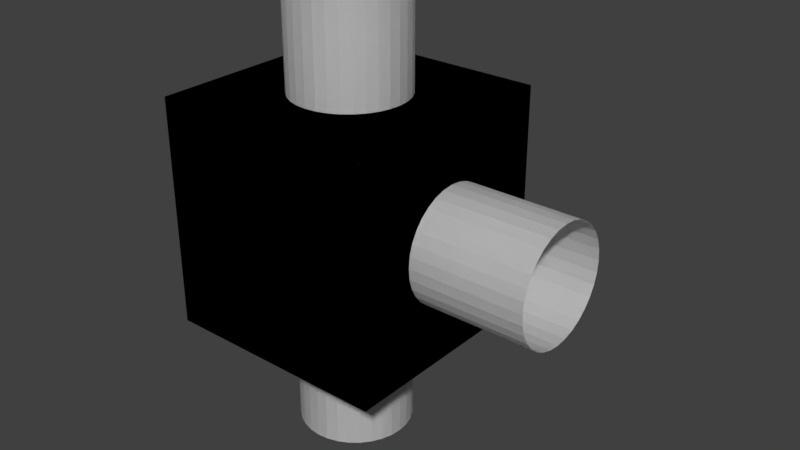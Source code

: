 # Source: three_way_room_flat.blend  (saved by Blender 2.77.0; exported with 4.5.12 LTS)
import bpy
from mathutils import Matrix  # noqa: F401  (used for matrix-valued properties, if any)

bpy.ops.wm.read_factory_settings(use_empty=True)
scene = bpy.context.scene
scene.name = 'Scene'

# ---- collections
col_collection_1 = bpy.data.collections.new('Collection 1'); scene.collection.children.link(col_collection_1)

# ---- world
world_world = bpy.data.worlds.new('World'); scene.world = world_world
world_world.color = (0.05088, 0.05088, 0.05088)
world_world.use_sun_shadow = False
world_world.sun_shadow_jitter_overblur = 0.0
world_world.cycles.sampling_method = 'MANUAL'

# ---- meshes
me_cube_000 = bpy.data.meshes.new('Cube.000')
me_cube_000.from_pydata([(0.0, 0.5, 1.0), (0.0, 0.5, 2.0), (0.09755, 0.4904, 1.0), (0.09755, 0.4904, 2.0), (0.1913, 0.4619, 1.0), (0.1913, 0.4619, 2.0), (0.2778, 0.4157, 1.0), (0.2778, 0.4157, 2.0), (0.3536, 0.3536, 1.0), (0.3536, 0.3536, 2.0), (0.4157, 0.2778, 1.0), (0.4157, 0.2778, 2.0), (0.4619, 0.1913, 1.0), (0.4619, 0.1913, 2.0), (0.4904, 0.09755, 1.0), (0.4904, 0.09755, 2.0), (0.5, 3.775e-08, 1.0), (0.5, 3.775e-08, 2.0), (0.4904, -0.09755, 1.0), (0.4904, -0.09755, 2.0), (0.4619, -0.1913, 1.0), (0.4619, -0.1913, 2.0), (0.4157, -0.2778, 1.0), (0.4157, -0.2778, 2.0), (0.3536, -0.3536, 1.0), (0.3536, -0.3536, 2.0), (0.2778, -0.4157, 1.0), (0.2778, -0.4157, 2.0), (0.1913, -0.4619, 1.0), (0.1913, -0.4619, 2.0), (0.09755, -0.4904, 1.0), (0.09755, -0.4904, 2.0), (-1.629e-07, -0.5, 1.0), (-1.629e-07, -0.5, 2.0), (-0.09755, -0.4904, 1.0), (-0.09755, -0.4904, 2.0), (-0.1913, -0.4619, 1.0), (-0.1913, -0.4619, 2.0), (-0.2778, -0.4157, 1.0), (-0.2778, -0.4157, 2.0), (-0.3536, -0.3536, 1.0), (-0.3536, -0.3536, 2.0), (-0.4157, -0.2778, 1.0), (-0.4157, -0.2778, 2.0), (-0.4619, -0.1913, 1.0), (-0.4619, -0.1913, 2.0), (-0.4904, -0.09754, 1.0), (-0.4904, -0.09754, 2.0), (-0.5, 4.828e-07, 1.0), (-0.5, 4.828e-07, 2.0), (-0.4904, 0.09755, 1.0), (-0.4904, 0.09755, 2.0), (-0.4619, 0.1913, 1.0), (-0.4619, 0.1913, 2.0), (-0.4157, 0.2778, 1.0), (-0.4157, 0.2778, 2.0), (-0.3536, 0.3536, 1.0), (-0.3536, 0.3536, 2.0), (-0.2778, 0.4157, 1.0), (-0.2778, 0.4157, 2.0), (-0.1913, 0.4619, 1.0), (-0.1913, 0.4619, 2.0), (-0.09754, 0.4904, 1.0), (-0.09754, 0.4904, 2.0), (0.0, 0.5, -2.0), (0.0, 0.5, -1.0), (0.09755, 0.4904, -2.0), (0.09755, 0.4904, -1.0), (0.1913, 0.4619, -2.0), (0.1913, 0.4619, -1.0), (0.2778, 0.4157, -2.0), (0.2778, 0.4157, -1.0), (0.3536, 0.3536, -2.0), (0.3536, 0.3536, -1.0), (0.4157, 0.2778, -2.0), (0.4157, 0.2778, -1.0), (0.4619, 0.1913, -2.0), (0.4619, 0.1913, -1.0), (0.4904, 0.09755, -2.0), (0.4904, 0.09755, -1.0), (0.5, 3.775e-08, -2.0), (0.5, 3.775e-08, -1.0), (0.4904, -0.09755, -2.0), (0.4904, -0.09755, -1.0), (0.4619, -0.1913, -2.0), (0.4619, -0.1913, -1.0), (0.4157, -0.2778, -2.0), (0.4157, -0.2778, -1.0), (0.3536, -0.3536, -2.0), (0.3536, -0.3536, -1.0), (0.2778, -0.4157, -2.0), (0.2778, -0.4157, -1.0), (0.1913, -0.4619, -2.0), (0.1913, -0.4619, -1.0), (0.09755, -0.4904, -2.0), (0.09755, -0.4904, -1.0), (-1.629e-07, -0.5, -2.0), (-1.629e-07, -0.5, -1.0), (-0.09755, -0.4904, -2.0), (-0.09755, -0.4904, -1.0), (-0.1913, -0.4619, -2.0), (-0.1913, -0.4619, -1.0), (-0.2778, -0.4157, -2.0), (-0.2778, -0.4157, -1.0), (-0.3536, -0.3536, -2.0), (-0.3536, -0.3536, -1.0), (-0.4157, -0.2778, -2.0), (-0.4157, -0.2778, -1.0), (-0.4619, -0.1913, -2.0), (-0.4619, -0.1913, -1.0), (-0.4904, -0.09754, -2.0), (-0.4904, -0.09754, -1.0), (-0.5, 4.828e-07, -2.0), (-0.5, 4.828e-07, -1.0), (-0.4904, 0.09755, -2.0), (-0.4904, 0.09755, -1.0), (-0.4619, 0.1913, -2.0), (-0.4619, 0.1913, -1.0), (-0.4157, 0.2778, -2.0), (-0.4157, 0.2778, -1.0), (-0.3536, 0.3536, -2.0), (-0.3536, 0.3536, -1.0), (-0.2778, 0.4157, -2.0), (-0.2778, 0.4157, -1.0), (-0.1913, 0.4619, -2.0), (-0.1913, 0.4619, -1.0), (-0.09754, 0.4904, -2.0), (-0.09754, 0.4904, -1.0), (1.0, 0.5, -3.775e-08), (2.0, 0.5, 3.775e-08), (1.0, 0.4904, -0.09755), (2.0, 0.4904, -0.09755), (1.0, 0.4619, -0.1913), (2.0, 0.4619, -0.1913), (1.0, 0.4157, -0.2778), (2.0, 0.4157, -0.2778), (1.0, 0.3536, -0.3536), (2.0, 0.3536, -0.3536), (1.0, 0.2778, -0.4157), (2.0, 0.2778, -0.4157), (1.0, 0.1913, -0.4619), (2.0, 0.1913, -0.4619), (1.0, 0.09755, -0.4904), (2.0, 0.09755, -0.4904), (1.0, 3.775e-08, -0.5), (2.0, 3.775e-08, -0.5), (1.0, -0.09755, -0.4904), (2.0, -0.09755, -0.4904), (1.0, -0.1913, -0.4619), (2.0, -0.1913, -0.4619), (1.0, -0.2778, -0.4157), (2.0, -0.2778, -0.4157), (1.0, -0.3536, -0.3536), (2.0, -0.3536, -0.3536), (1.0, -0.4157, -0.2778), (2.0, -0.4157, -0.2778), (1.0, -0.4619, -0.1913), (2.0, -0.4619, -0.1913), (1.0, -0.4904, -0.09755), (2.0, -0.4904, -0.09755), (1.0, -0.5, 1.252e-07), (2.0, -0.5, 2.007e-07), (1.0, -0.4904, 0.09755), (2.0, -0.4904, 0.09755), (1.0, -0.4619, 0.1913), (2.0, -0.4619, 0.1913), (1.0, -0.4157, 0.2778), (2.0, -0.4157, 0.2778), (1.0, -0.3536, 0.3536), (2.0, -0.3536, 0.3536), (1.0, -0.2778, 0.4157), (2.0, -0.2778, 0.4157), (1.0, -0.1913, 0.4619), (2.0, -0.1913, 0.4619), (1.0, -0.09754, 0.4904), (2.0, -0.09754, 0.4904), (1.0, 4.828e-07, 0.5), (2.0, 4.828e-07, 0.5), (1.0, 0.09755, 0.4904), (2.0, 0.09755, 0.4904), (1.0, 0.1913, 0.4619), (2.0, 0.1913, 0.4619), (1.0, 0.2778, 0.4157), (2.0, 0.2778, 0.4157), (1.0, 0.3536, 0.3536), (2.0, 0.3536, 0.3536), (1.0, 0.4157, 0.2778), (2.0, 0.4157, 0.2778), (1.0, 0.4619, 0.1913), (2.0, 0.4619, 0.1913), (1.0, 0.4904, 0.09754), (2.0, 0.4904, 0.09754), (-1.0, -1.0, 1.0), (-1.0, 1.0, 1.0), (-1.0, 1.0, -1.0), (-1.0, -1.0, -1.0), (1.0, -1.0, 1.0), (1.0, -1.0, -1.0), (0.0, 0.5, 1.0), (1.0, 1.0, 1.0), (-1.629e-07, -0.5, 1.0), (-0.09755, -0.4904, 1.0), (-0.1913, -0.4619, 1.0), (-0.2778, -0.4157, 1.0), (-0.3536, -0.3536, 1.0), (-0.4157, -0.2778, 1.0), (-0.4619, -0.1913, 1.0), (-0.4904, -0.09754, 1.0), (-0.5, 4.828e-07, 1.0), (-0.4904, 0.09755, 1.0), (-0.4619, 0.1913, 1.0), (-0.4157, 0.2778, 1.0), (-0.3536, 0.3536, 1.0), (-0.2778, 0.4157, 1.0), (-0.1913, 0.4619, 1.0), (-0.09754, 0.4904, 1.0), (1.0, 1.0, -1.0), (0.4904, -0.09755, -1.0), (-0.5, 4.828e-07, -1.0), (-0.4904, -0.09754, -1.0), (-0.4619, -0.1913, -1.0), (-0.4157, -0.2778, -1.0), (-0.3536, -0.3536, -1.0), (-0.2778, -0.4157, -1.0), (-0.1913, -0.4619, -1.0), (-0.09755, -0.4904, -1.0), (-1.629e-07, -0.5, -1.0), (0.09755, -0.4904, -1.0), (0.1913, -0.4619, -1.0), (0.2778, -0.4157, -1.0), (0.3536, -0.3536, -1.0), (0.4157, -0.2778, -1.0), (0.4619, -0.1913, -1.0), (1.0, 0.5, -3.775e-08), (1.0, 0.4904, -0.09755), (1.0, 0.4619, -0.1913), (1.0, 0.4157, -0.2778), (1.0, 0.3536, -0.3536), (1.0, 0.2778, -0.4157), (1.0, 0.1913, -0.4619), (1.0, 0.09755, -0.4904), (1.0, 3.775e-08, -0.5), (1.0, -0.09754, 0.4904), (1.0, 4.828e-07, 0.5), (1.0, 0.09755, 0.4904), (1.0, 0.1913, 0.4619), (1.0, 0.2778, 0.4157), (1.0, 0.3536, 0.3536), (1.0, 0.4157, 0.2778), (1.0, 0.4619, 0.1913), (1.0, 0.4904, 0.09754), (1.0, -0.09755, -0.4904), (1.0, -0.1913, -0.4619), (1.0, -0.2778, -0.4157), (1.0, -0.3536, -0.3536), (1.0, -0.4157, -0.2778), (1.0, -0.4619, -0.1913), (1.0, -0.4904, -0.09755), (1.0, -0.5, 1.252e-07), (1.0, -0.4904, 0.09755), (1.0, -0.4619, 0.1913), (1.0, -0.4157, 0.2778), (1.0, -0.3536, 0.3536), (1.0, -0.2778, 0.4157), (1.0, -0.1913, 0.4619), (0.09755, 0.4904, 1.0), (0.1913, 0.4619, 1.0), (0.2778, 0.4157, 1.0), (0.3536, 0.3536, 1.0), (0.4157, 0.2778, 1.0), (0.4619, 0.1913, 1.0), (0.4904, 0.09755, 1.0), (0.5, 3.775e-08, 1.0), (0.4904, -0.09755, 1.0), (0.4619, -0.1913, 1.0), (0.4157, -0.2778, 1.0), (0.3536, -0.3536, 1.0), (0.2778, -0.4157, 1.0), (0.1913, -0.4619, 1.0), (0.09755, -0.4904, 1.0), (0.0, 0.5, -1.0), (-0.09754, 0.4904, -1.0), (-0.1913, 0.4619, -1.0), (-0.2778, 0.4157, -1.0), (-0.3536, 0.3536, -1.0), (-0.4157, 0.2778, -1.0), (-0.4619, 0.1913, -1.0), (-0.4904, 0.09755, -1.0), (0.5, 3.775e-08, -1.0), (0.4904, 0.09755, -1.0), (0.4619, 0.1913, -1.0), (0.4157, 0.2778, -1.0), (0.3536, 0.3536, -1.0), (0.2778, 0.4157, -1.0), (0.1913, 0.4619, -1.0), (0.09755, 0.4904, -1.0)], [], [(0, 1, 3, 2), (2, 3, 5, 4), (4, 5, 7, 6), (6, 7, 9, 8), (8, 9, 11, 10), (10, 11, 13, 12), (12, 13, 15, 14), (14, 15, 17, 16), (16, 17, 19, 18), (18, 19, 21, 20), (20, 21, 23, 22), (22, 23, 25, 24), (24, 25, 27, 26), (26, 27, 29, 28), (28, 29, 31, 30), (30, 31, 33, 32), (32, 33, 35, 34), (34, 35, 37, 36), (36, 37, 39, 38), (38, 39, 41, 40), (40, 41, 43, 42), (42, 43, 45, 44), (44, 45, 47, 46), (46, 47, 49, 48), (48, 49, 51, 50), (50, 51, 53, 52), (52, 53, 55, 54), (54, 55, 57, 56), (56, 57, 59, 58), (58, 59, 61, 60), (60, 61, 63, 62), (62, 63, 1, 0), (64, 65, 67, 66), (66, 67, 69, 68), (68, 69, 71, 70), (70, 71, 73, 72), (72, 73, 75, 74), (74, 75, 77, 76), (76, 77, 79, 78), (78, 79, 81, 80), (80, 81, 83, 82), (82, 83, 85, 84), (84, 85, 87, 86), (86, 87, 89, 88), (88, 89, 91, 90), (90, 91, 93, 92), (92, 93, 95, 94), (94, 95, 97, 96), (96, 97, 99, 98), (98, 99, 101, 100), (100, 101, 103, 102), (102, 103, 105, 104), (104, 105, 107, 106), (106, 107, 109, 108), (108, 109, 111, 110), (110, 111, 113, 112), (112, 113, 115, 114), (114, 115, 117, 116), (116, 117, 119, 118), (118, 119, 121, 120), (120, 121, 123, 122), (122, 123, 125, 124), (124, 125, 127, 126), (126, 127, 65, 64), (128, 129, 131, 130), (130, 131, 133, 132), (132, 133, 135, 134), (134, 135, 137, 136), (136, 137, 139, 138), (138, 139, 141, 140), (140, 141, 143, 142), (142, 143, 145, 144), (144, 145, 147, 146), (146, 147, 149, 148), (148, 149, 151, 150), (150, 151, 153, 152), (152, 153, 155, 154), (154, 155, 157, 156), (156, 157, 159, 158), (158, 159, 161, 160), (160, 161, 163, 162), (162, 163, 165, 164), (164, 165, 167, 166), (166, 167, 169, 168), (168, 169, 171, 170), (170, 171, 173, 172), (172, 173, 175, 174), (174, 175, 177, 176), (176, 177, 179, 178), (178, 179, 181, 180), (180, 181, 183, 182), (182, 183, 185, 184), (184, 185, 187, 186), (186, 187, 189, 188), (188, 189, 191, 190), (190, 191, 129, 128), (192, 193, 194, 195), (196, 192, 195, 197), (198, 199, 193, 192, 200, 201, 202, 203, 204, 205, 206, 207, 208, 209, 210, 211, 212, 213, 214, 215), (193, 199, 216, 194), (217, 216, 197, 195, 194, 218, 219, 220, 221, 222, 223, 224, 225, 226, 227, 228, 229, 230, 231, 232), (233, 234, 235, 236, 237, 238, 239, 240, 241, 216, 199, 242, 243, 244, 245, 246, 247, 248, 249, 250), (241, 251, 252, 253, 254, 255, 256, 257, 258, 259, 260, 261, 262, 263, 264, 242, 199, 196, 197, 216), (198, 265, 266, 267, 268, 269, 270, 271, 272, 273, 274, 275, 276, 277, 278, 279, 200, 192, 196, 199), (280, 281, 282, 283, 284, 285, 286, 287, 218, 194, 216, 217, 288, 289, 290, 291, 292, 293, 294, 295)])
me_cube_000.use_remesh_preserve_volume = False
me_cube_000.use_remesh_preserve_attributes = False
me_cube_000.use_mirror_vertex_groups = False
me_cube_000.update()
me_cube_001 = bpy.data.meshes.new('Cube.001')
me_cube_001.from_pydata([(0.0, 0.5, 1.0), (0.0, 0.5, 2.0), (0.09755, 0.4904, 1.0), (0.09755, 0.4904, 2.0), (0.1913, 0.4619, 1.0), (0.1913, 0.4619, 2.0), (0.2778, 0.4157, 1.0), (0.2778, 0.4157, 2.0), (0.3536, 0.3536, 1.0), (0.3536, 0.3536, 2.0), (0.4157, 0.2778, 1.0), (0.4157, 0.2778, 2.0), (0.4619, 0.1913, 1.0), (0.4619, 0.1913, 2.0), (0.4904, 0.09755, 1.0), (0.4904, 0.09755, 2.0), (0.5, 3.775e-08, 1.0), (0.5, 3.775e-08, 2.0), (0.4904, -0.09755, 1.0), (0.4904, -0.09755, 2.0), (0.4619, -0.1913, 1.0), (0.4619, -0.1913, 2.0), (0.4157, -0.2778, 1.0), (0.4157, -0.2778, 2.0), (0.3536, -0.3536, 1.0), (0.3536, -0.3536, 2.0), (0.2778, -0.4157, 1.0), (0.2778, -0.4157, 2.0), (0.1913, -0.4619, 1.0), (0.1913, -0.4619, 2.0), (0.09755, -0.4904, 1.0), (0.09755, -0.4904, 2.0), (-1.629e-07, -0.5, 1.0), (-1.629e-07, -0.5, 2.0), (-0.09755, -0.4904, 1.0), (-0.09755, -0.4904, 2.0), (-0.1913, -0.4619, 1.0), (-0.1913, -0.4619, 2.0), (-0.2778, -0.4157, 1.0), (-0.2778, -0.4157, 2.0), (-0.3536, -0.3536, 1.0), (-0.3536, -0.3536, 2.0), (-0.4157, -0.2778, 1.0), (-0.4157, -0.2778, 2.0), (-0.4619, -0.1913, 1.0), (-0.4619, -0.1913, 2.0), (-0.4904, -0.09754, 1.0), (-0.4904, -0.09754, 2.0), (-0.5, 4.828e-07, 1.0), (-0.5, 4.828e-07, 2.0), (-0.4904, 0.09755, 1.0), (-0.4904, 0.09755, 2.0), (-0.4619, 0.1913, 1.0), (-0.4619, 0.1913, 2.0), (-0.4157, 0.2778, 1.0), (-0.4157, 0.2778, 2.0), (-0.3536, 0.3536, 1.0), (-0.3536, 0.3536, 2.0), (-0.2778, 0.4157, 1.0), (-0.2778, 0.4157, 2.0), (-0.1913, 0.4619, 1.0), (-0.1913, 0.4619, 2.0), (-0.09754, 0.4904, 1.0), (-0.09754, 0.4904, 2.0), (0.0, 0.5, -2.0), (0.0, 0.5, -1.0), (0.09755, 0.4904, -2.0), (0.09755, 0.4904, -1.0), (0.1913, 0.4619, -2.0), (0.1913, 0.4619, -1.0), (0.2778, 0.4157, -2.0), (0.2778, 0.4157, -1.0), (0.3536, 0.3536, -2.0), (0.3536, 0.3536, -1.0), (0.4157, 0.2778, -2.0), (0.4157, 0.2778, -1.0), (0.4619, 0.1913, -2.0), (0.4619, 0.1913, -1.0), (0.4904, 0.09755, -2.0), (0.4904, 0.09755, -1.0), (0.5, 3.775e-08, -2.0), (0.5, 3.775e-08, -1.0), (0.4904, -0.09755, -2.0), (0.4904, -0.09755, -1.0), (0.4619, -0.1913, -2.0), (0.4619, -0.1913, -1.0), (0.4157, -0.2778, -2.0), (0.4157, -0.2778, -1.0), (0.3536, -0.3536, -2.0), (0.3536, -0.3536, -1.0), (0.2778, -0.4157, -2.0), (0.2778, -0.4157, -1.0), (0.1913, -0.4619, -2.0), (0.1913, -0.4619, -1.0), (0.09755, -0.4904, -2.0), (0.09755, -0.4904, -1.0), (-1.629e-07, -0.5, -2.0), (-1.629e-07, -0.5, -1.0), (-0.09755, -0.4904, -2.0), (-0.09755, -0.4904, -1.0), (-0.1913, -0.4619, -2.0), (-0.1913, -0.4619, -1.0), (-0.2778, -0.4157, -2.0), (-0.2778, -0.4157, -1.0), (-0.3536, -0.3536, -2.0), (-0.3536, -0.3536, -1.0), (-0.4157, -0.2778, -2.0), (-0.4157, -0.2778, -1.0), (-0.4619, -0.1913, -2.0), (-0.4619, -0.1913, -1.0), (-0.4904, -0.09754, -2.0), (-0.4904, -0.09754, -1.0), (-0.5, 4.828e-07, -2.0), (-0.5, 4.828e-07, -1.0), (-0.4904, 0.09755, -2.0), (-0.4904, 0.09755, -1.0), (-0.4619, 0.1913, -2.0), (-0.4619, 0.1913, -1.0), (-0.4157, 0.2778, -2.0), (-0.4157, 0.2778, -1.0), (-0.3536, 0.3536, -2.0), (-0.3536, 0.3536, -1.0), (-0.2778, 0.4157, -2.0), (-0.2778, 0.4157, -1.0), (-0.1913, 0.4619, -2.0), (-0.1913, 0.4619, -1.0), (-0.09754, 0.4904, -2.0), (-0.09754, 0.4904, -1.0), (1.0, 0.5, -3.775e-08), (2.0, 0.5, 3.775e-08), (1.0, 0.4904, -0.09755), (2.0, 0.4904, -0.09755), (1.0, 0.4619, -0.1913), (2.0, 0.4619, -0.1913), (1.0, 0.4157, -0.2778), (2.0, 0.4157, -0.2778), (1.0, 0.3536, -0.3536), (2.0, 0.3536, -0.3536), (1.0, 0.2778, -0.4157), (2.0, 0.2778, -0.4157), (1.0, 0.1913, -0.4619), (2.0, 0.1913, -0.4619), (1.0, 0.09755, -0.4904), (2.0, 0.09755, -0.4904), (1.0, 3.775e-08, -0.5), (2.0, 3.775e-08, -0.5), (1.0, -0.09755, -0.4904), (2.0, -0.09755, -0.4904), (1.0, -0.1913, -0.4619), (2.0, -0.1913, -0.4619), (1.0, -0.2778, -0.4157), (2.0, -0.2778, -0.4157), (1.0, -0.3536, -0.3536), (2.0, -0.3536, -0.3536), (1.0, -0.4157, -0.2778), (2.0, -0.4157, -0.2778), (1.0, -0.4619, -0.1913), (2.0, -0.4619, -0.1913), (1.0, -0.4904, -0.09755), (2.0, -0.4904, -0.09755), (1.0, -0.5, 1.252e-07), (2.0, -0.5, 2.007e-07), (1.0, -0.4904, 0.09755), (2.0, -0.4904, 0.09755), (1.0, -0.4619, 0.1913), (2.0, -0.4619, 0.1913), (1.0, -0.4157, 0.2778), (2.0, -0.4157, 0.2778), (1.0, -0.3536, 0.3536), (2.0, -0.3536, 0.3536), (1.0, -0.2778, 0.4157), (2.0, -0.2778, 0.4157), (1.0, -0.1913, 0.4619), (2.0, -0.1913, 0.4619), (1.0, -0.09754, 0.4904), (2.0, -0.09754, 0.4904), (1.0, 4.828e-07, 0.5), (2.0, 4.828e-07, 0.5), (1.0, 0.09755, 0.4904), (2.0, 0.09755, 0.4904), (1.0, 0.1913, 0.4619), (2.0, 0.1913, 0.4619), (1.0, 0.2778, 0.4157), (2.0, 0.2778, 0.4157), (1.0, 0.3536, 0.3536), (2.0, 0.3536, 0.3536), (1.0, 0.4157, 0.2778), (2.0, 0.4157, 0.2778), (1.0, 0.4619, 0.1913), (2.0, 0.4619, 0.1913), (1.0, 0.4904, 0.09754), (2.0, 0.4904, 0.09754), (-1.0, -1.0, 1.0), (-1.0, 1.0, 1.0), (-1.0, 1.0, -1.0), (-1.0, -1.0, -1.0), (1.0, -1.0, 1.0), (1.0, -1.0, -1.0), (0.0, 0.5, 1.0), (1.0, 1.0, 1.0), (-1.629e-07, -0.5, 1.0), (-0.09755, -0.4904, 1.0), (-0.1913, -0.4619, 1.0), (-0.2778, -0.4157, 1.0), (-0.3536, -0.3536, 1.0), (-0.4157, -0.2778, 1.0), (-0.4619, -0.1913, 1.0), (-0.4904, -0.09754, 1.0), (-0.5, 4.828e-07, 1.0), (-0.4904, 0.09755, 1.0), (-0.4619, 0.1913, 1.0), (-0.4157, 0.2778, 1.0), (-0.3536, 0.3536, 1.0), (-0.2778, 0.4157, 1.0), (-0.1913, 0.4619, 1.0), (-0.09754, 0.4904, 1.0), (1.0, 1.0, -1.0), (0.4904, -0.09755, -1.0), (-0.5, 4.828e-07, -1.0), (-0.4904, -0.09754, -1.0), (-0.4619, -0.1913, -1.0), (-0.4157, -0.2778, -1.0), (-0.3536, -0.3536, -1.0), (-0.2778, -0.4157, -1.0), (-0.1913, -0.4619, -1.0), (-0.09755, -0.4904, -1.0), (-1.629e-07, -0.5, -1.0), (0.09755, -0.4904, -1.0), (0.1913, -0.4619, -1.0), (0.2778, -0.4157, -1.0), (0.3536, -0.3536, -1.0), (0.4157, -0.2778, -1.0), (0.4619, -0.1913, -1.0), (1.0, 0.5, -3.775e-08), (1.0, 0.4904, -0.09755), (1.0, 0.4619, -0.1913), (1.0, 0.4157, -0.2778), (1.0, 0.3536, -0.3536), (1.0, 0.2778, -0.4157), (1.0, 0.1913, -0.4619), (1.0, 0.09755, -0.4904), (1.0, 3.775e-08, -0.5), (1.0, -0.09754, 0.4904), (1.0, 4.828e-07, 0.5), (1.0, 0.09755, 0.4904), (1.0, 0.1913, 0.4619), (1.0, 0.2778, 0.4157), (1.0, 0.3536, 0.3536), (1.0, 0.4157, 0.2778), (1.0, 0.4619, 0.1913), (1.0, 0.4904, 0.09754), (1.0, -0.09755, -0.4904), (1.0, -0.1913, -0.4619), (1.0, -0.2778, -0.4157), (1.0, -0.3536, -0.3536), (1.0, -0.4157, -0.2778), (1.0, -0.4619, -0.1913), (1.0, -0.4904, -0.09755), (1.0, -0.5, 1.252e-07), (1.0, -0.4904, 0.09755), (1.0, -0.4619, 0.1913), (1.0, -0.4157, 0.2778), (1.0, -0.3536, 0.3536), (1.0, -0.2778, 0.4157), (1.0, -0.1913, 0.4619), (0.09755, 0.4904, 1.0), (0.1913, 0.4619, 1.0), (0.2778, 0.4157, 1.0), (0.3536, 0.3536, 1.0), (0.4157, 0.2778, 1.0), (0.4619, 0.1913, 1.0), (0.4904, 0.09755, 1.0), (0.5, 3.775e-08, 1.0), (0.4904, -0.09755, 1.0), (0.4619, -0.1913, 1.0), (0.4157, -0.2778, 1.0), (0.3536, -0.3536, 1.0), (0.2778, -0.4157, 1.0), (0.1913, -0.4619, 1.0), (0.09755, -0.4904, 1.0), (0.0, 0.5, -1.0), (-0.09754, 0.4904, -1.0), (-0.1913, 0.4619, -1.0), (-0.2778, 0.4157, -1.0), (-0.3536, 0.3536, -1.0), (-0.4157, 0.2778, -1.0), (-0.4619, 0.1913, -1.0), (-0.4904, 0.09755, -1.0), (0.5, 3.775e-08, -1.0), (0.4904, 0.09755, -1.0), (0.4619, 0.1913, -1.0), (0.4157, 0.2778, -1.0), (0.3536, 0.3536, -1.0), (0.2778, 0.4157, -1.0), (0.1913, 0.4619, -1.0), (0.09755, 0.4904, -1.0)], [], [(0, 2, 3, 1), (2, 4, 5, 3), (4, 6, 7, 5), (6, 8, 9, 7), (8, 10, 11, 9), (10, 12, 13, 11), (12, 14, 15, 13), (14, 16, 17, 15), (16, 18, 19, 17), (18, 20, 21, 19), (20, 22, 23, 21), (22, 24, 25, 23), (24, 26, 27, 25), (26, 28, 29, 27), (28, 30, 31, 29), (30, 32, 33, 31), (32, 34, 35, 33), (34, 36, 37, 35), (36, 38, 39, 37), (38, 40, 41, 39), (40, 42, 43, 41), (42, 44, 45, 43), (44, 46, 47, 45), (46, 48, 49, 47), (48, 50, 51, 49), (50, 52, 53, 51), (52, 54, 55, 53), (54, 56, 57, 55), (56, 58, 59, 57), (58, 60, 61, 59), (60, 62, 63, 61), (62, 0, 1, 63), (64, 66, 67, 65), (66, 68, 69, 67), (68, 70, 71, 69), (70, 72, 73, 71), (72, 74, 75, 73), (74, 76, 77, 75), (76, 78, 79, 77), (78, 80, 81, 79), (80, 82, 83, 81), (82, 84, 85, 83), (84, 86, 87, 85), (86, 88, 89, 87), (88, 90, 91, 89), (90, 92, 93, 91), (92, 94, 95, 93), (94, 96, 97, 95), (96, 98, 99, 97), (98, 100, 101, 99), (100, 102, 103, 101), (102, 104, 105, 103), (104, 106, 107, 105), (106, 108, 109, 107), (108, 110, 111, 109), (110, 112, 113, 111), (112, 114, 115, 113), (114, 116, 117, 115), (116, 118, 119, 117), (118, 120, 121, 119), (120, 122, 123, 121), (122, 124, 125, 123), (124, 126, 127, 125), (126, 64, 65, 127), (128, 130, 131, 129), (130, 132, 133, 131), (132, 134, 135, 133), (134, 136, 137, 135), (136, 138, 139, 137), (138, 140, 141, 139), (140, 142, 143, 141), (142, 144, 145, 143), (144, 146, 147, 145), (146, 148, 149, 147), (148, 150, 151, 149), (150, 152, 153, 151), (152, 154, 155, 153), (154, 156, 157, 155), (156, 158, 159, 157), (158, 160, 161, 159), (160, 162, 163, 161), (162, 164, 165, 163), (164, 166, 167, 165), (166, 168, 169, 167), (168, 170, 171, 169), (170, 172, 173, 171), (172, 174, 175, 173), (174, 176, 177, 175), (176, 178, 179, 177), (178, 180, 181, 179), (180, 182, 183, 181), (182, 184, 185, 183), (184, 186, 187, 185), (186, 188, 189, 187), (188, 190, 191, 189), (190, 128, 129, 191), (192, 195, 194, 193), (196, 197, 195, 192), (198, 215, 214, 213, 212, 211, 210, 209, 208, 207, 206, 205, 204, 203, 202, 201, 200, 192, 193, 199), (193, 194, 216, 199), (217, 232, 231, 230, 229, 228, 227, 226, 225, 224, 223, 222, 221, 220, 219, 218, 194, 195, 197, 216), (233, 250, 249, 248, 247, 246, 245, 244, 243, 242, 199, 216, 241, 240, 239, 238, 237, 236, 235, 234), (241, 216, 197, 196, 199, 242, 264, 263, 262, 261, 260, 259, 258, 257, 256, 255, 254, 253, 252, 251), (198, 199, 196, 192, 200, 279, 278, 277, 276, 275, 274, 273, 272, 271, 270, 269, 268, 267, 266, 265), (280, 295, 294, 293, 292, 291, 290, 289, 288, 217, 216, 194, 218, 287, 286, 285, 284, 283, 282, 281)])
me_cube_001.use_remesh_preserve_volume = False
me_cube_001.use_remesh_preserve_attributes = False
me_cube_001.use_mirror_vertex_groups = False
me_cube_001.update()

# ---- objects
ob_cube_001 = bpy.data.objects.new('Cube.001', me_cube_000)
ob_cube = bpy.data.objects.new('Cube', me_cube_001)

# ---- transforms, parenting, visibility, modifiers, constraints
ob_cube_001.location = (0.0, 0.0, 0.0)
ob_cube_001.lineart.crease_threshold = 0.0
ob_cube.location = (0.0, 0.0, 0.0)
ob_cube.lineart.crease_threshold = 0.0

# ---- collection membership
col_collection_1.objects.link(ob_cube_001)
col_collection_1.objects.link(ob_cube)

# ---- scene / render settings (as saved in the file)
scene.frame_start = 1; scene.frame_end = 250; scene.frame_set(1)
scene.render.engine = 'BLENDER_EEVEE_NEXT'
scene.render.resolution_percentage = 50
scene.render.dither_intensity = 0.0
scene.cycles.use_denoising = False
scene.cycles.samples = 128
scene.cycles.sampling_pattern = 'TABULATED_SOBOL'
scene.cycles.light_sampling_threshold = 0.0
scene.cycles.use_adaptive_sampling = False
scene.cycles.use_light_tree = False
scene.cycles.blur_glossy = 0.0
scene.cycles.sample_clamp_indirect = 0.0
scene.view_settings.view_transform = 'Standard'
bpy.context.view_layer.update()

# ---- added for rendering (the .blend has no active camera and no usable light): camera, sun
cam_auto = bpy.data.cameras.new('AutoCamera')
cam_auto.lens = 50.0
cam_auto.sensor_width = 36.0
cam_auto.clip_end = 1000.0
ob_auto_camera = bpy.data.objects.new('AutoCamera', cam_auto)
scene.collection.objects.link(ob_auto_camera)
ob_auto_camera.location = (5.48249, -5.97898, 3.98599)
ob_auto_camera.rotation_euler = (1.09748, -7.21219e-08, 0.694738)
scene.camera = ob_auto_camera
light_auto_sun = bpy.data.lights.new('AutoSun', 'SUN')
light_auto_sun.energy = 3.0
light_auto_sun.angle = 0.0523599
ob_auto_sun = bpy.data.objects.new('AutoSun', light_auto_sun)
scene.collection.objects.link(ob_auto_sun)
ob_auto_sun.rotation_euler = (0.872665, 0.174533, 0.523599)
bpy.context.view_layer.update()
